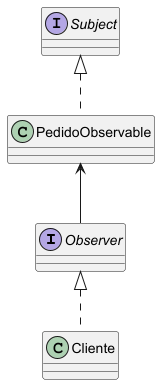

The diagram above was rendered by PlantUML. Its source (embedded in the PNG):
@startuml

skinparam classAttributeIconSize 0

interface Observer
interface Subject

class Cliente
class PedidoObservable

Observer <|.. Cliente

PedidoObservable <-- Observer

Subject <|.. PedidoObservable

@enduml